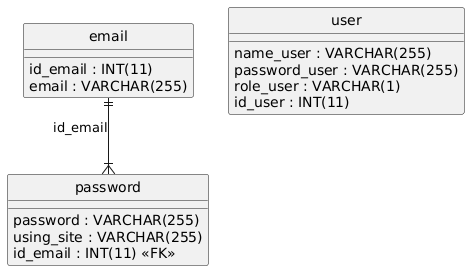

The diagram above was rendered by PlantUML. Its source (embedded in the PNG):
@startuml
hide circle
skinparam linetype ortho

entity "email" as email {
  id_email : INT(11)
  email : VARCHAR(255)
}

entity "password" as password {
  password : VARCHAR(255)
  using_site : VARCHAR(255)
  id_email : INT(11) <<FK>>
}

entity "user" as user {
  name_user : VARCHAR(255)
  password_user : VARCHAR(255)
  role_user : VARCHAR(1)
  id_user : INT(11)
}

email ||--|{ password : "id_email"
@enduml